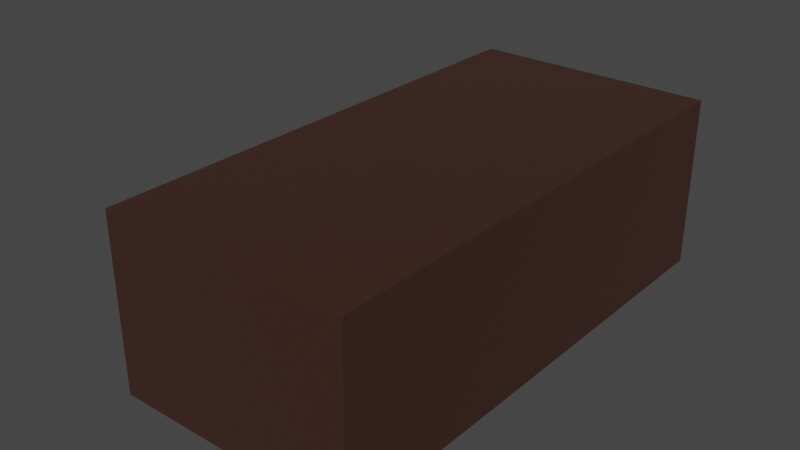 # Source: Desk.blend  (saved by Blender 2.93.21; exported with 4.5.12 LTS)
import bpy
from mathutils import Matrix  # noqa: F401  (used for matrix-valued properties, if any)

bpy.ops.wm.read_factory_settings(use_empty=True)
scene = bpy.context.scene
scene.name = 'Scene'

# ---- collections
col_collection = bpy.data.collections.new('Collection'); scene.collection.children.link(col_collection)

# ---- materials (node trees are filled in below, after node groups)
mat_wood = bpy.data.materials.new('wood')
mat_wood.use_transparent_shadow = False
mat_metal = bpy.data.materials.new('metal')
mat_metal.use_transparent_shadow = False

# ---- material node trees
mat_wood.use_nodes = True; mat_wood.node_tree.nodes.clear()
_N = mat_wood.node_tree.nodes; _L = mat_wood.node_tree.links
n0 = _N.new('ShaderNodeBsdfPrincipled'); n0.name = 'Principled BSDF'; n0.location = (10, 300)
n0.distribution = 'GGX'
n0.subsurface_method = 'BURLEY'
n0.inputs[0].default_value = (0.03968, 0.008544, 0.001428, 1.0)
n0.inputs[2].default_value = 0.6425
n0.inputs[3].default_value = 1.45
n0.inputs[13].default_value = 1.0
n0.inputs[27].default_value = (0.0, 0.0, 0.0, 1.0)
n0.inputs[28].default_value = 1.0
n1 = _N.new('ShaderNodeOutputMaterial'); n1.name = 'Material Output'; n1.location = (300, 300)
_L.new(n0.outputs[0], n1.inputs[0])
n1.is_active_output = True
mat_metal.use_nodes = True; mat_metal.node_tree.nodes.clear()
_N = mat_metal.node_tree.nodes; _L = mat_metal.node_tree.links
n0 = _N.new('ShaderNodeBsdfPrincipled'); n0.name = 'Principled BSDF'; n0.location = (10, 300)
n0.distribution = 'GGX'
n0.subsurface_method = 'BURLEY'
n0.inputs[0].default_value = (0.4869, 0.3396, 0.03711, 1.0)
n0.inputs[1].default_value = 1.0
n0.inputs[2].default_value = 0.35
n0.inputs[3].default_value = 1.45
n0.inputs[27].default_value = (0.0, 0.0, 0.0, 1.0)
n0.inputs[28].default_value = 1.0
n1 = _N.new('ShaderNodeOutputMaterial'); n1.name = 'Material Output'; n1.location = (300, 300)
_L.new(n0.outputs[0], n1.inputs[0])
n1.is_active_output = True

# ---- world
world_world = bpy.data.worlds.new('World'); scene.world = world_world
world_world.use_nodes = True; world_world.node_tree.nodes.clear()
_N = world_world.node_tree.nodes; _L = world_world.node_tree.links
n0 = _N.new('ShaderNodeOutputWorld'); n0.name = 'World Output'; n0.location = (300, 300)
n1 = _N.new('ShaderNodeBackground'); n1.name = 'Background'; n1.location = (10, 300)
n1.inputs[0].default_value = (0.05088, 0.05088, 0.05088, 1.0)
_L.new(n1.outputs[0], n0.inputs[0])
n0.is_active_output = True
world_world.color = (0.05088, 0.05088, 0.05088)
world_world.use_sun_shadow = False
world_world.sun_shadow_jitter_overblur = 0.0

# ---- meshes
me_cube_001 = bpy.data.meshes.new('Cube.001')
me_cube_001.from_pydata([(-1.0, -0.9063, -1.075), (-1.0, -0.9063, 0.8998), (-1.0, 0.9063, -1.075), (-1.0, 0.9063, 0.8998), (1.0, -1.0, -1.169), (1.0, -1.0, 0.9935), (1.0, 1.0, -1.169), (1.0, 1.0, 0.9935), (-1.0, 1.0, -1.169), (-1.0, -1.0, -1.169), (-1.0, -1.0, 0.9935), (-1.0, 1.0, 0.9935), (-1.0, -0.9063, -1.075), (-1.0, -0.9063, 0.8998), (-1.0, 0.9063, -1.075), (-1.0, 0.9063, 0.8998), (-1.073, -0.7324, -0.4722), (-1.0, -0.9063, -0.3932), (-1.0, -0.9063, 0.2178), (-1.0, -0.9063, 0.2968), (-1.0, 0.9063, 0.2968), (-1.0, 0.9063, 0.2178), (-1.0, 0.9063, -0.3932), (-1.073, 0.7324, -0.4722), (-1.032, -0.1082, 0.5808), (-1.032, -0.1082, 0.6158), (-1.032, 0.1082, 0.6158), (-1.032, 0.1082, 0.5808), (-1.035, -0.1082, -0.1058), (-1.035, -0.1082, -0.06963), (-1.035, 0.1082, -0.06963), (-1.035, 0.1082, -0.1058), (-1.647, 0.1082, -0.7912), (-1.647, -0.1082, -0.7912), (-1.647, 0.1082, -0.7563), (-1.647, -0.1082, -0.7563), (-1.032, -0.9063, 0.2968), (-1.032, -0.9063, 0.8998), (-1.032, 0.9063, 0.8998), (-1.032, 0.9063, 0.2968), (-1.035, -0.9063, -0.3932), (-1.035, -0.9063, 0.2178), (-1.035, 0.9063, 0.2178), (-1.035, 0.9063, -0.3932), (-1.647, 0.9063, -1.075), (-1.647, -0.9063, -1.075), (-1.574, 0.7324, -0.4722), (-1.574, -0.7324, -0.4722), (-1.045, -0.1082, 0.5808), (-1.045, -0.1082, 0.6158), (-1.045, 0.1082, 0.6158), (-1.045, 0.1082, 0.5808), (-1.048, -0.1082, -0.1058), (-1.048, -0.1082, -0.06963), (-1.048, 0.1082, -0.06963), (-1.048, 0.1082, -0.1058), (-1.66, 0.1082, -0.7912), (-1.66, -0.1082, -0.7912), (-1.66, 0.1082, -0.7563), (-1.66, -0.1082, -0.7563), (-1.647, -0.9063, -0.4722), (-1.0, -0.9063, -0.4722), (-1.0, 0.9063, -0.4722), (-1.647, 0.9063, -0.4722), (-1.073, -0.7324, -0.9644), (-1.073, 0.7324, -0.9644), (-1.574, -0.7324, -0.9644), (-1.574, 0.7324, -0.9644), (-0.9585, -0.9063, -0.4722), (-0.9585, -0.9063, -0.3932), (-0.9585, -0.9063, 0.2178), (-0.9585, -0.9063, 0.2968), (-0.9585, 0.9063, 0.2968), (-0.9585, 0.9063, 0.2178), (-0.9585, 0.9063, -0.3932), (-0.9585, 0.9063, -0.4722), (1.008, 1.006, 1.035), (0.9644, 0.9246, 0.9613), (1.008, -6.789, 1.035), (0.9644, -6.707, 0.9613), (-1.008, 1.006, 1.035), (-0.9644, 0.9246, 0.9613), (-1.008, -6.789, 1.035), (-0.9644, -6.707, 0.9613), (-1.008, 1.006, 0.9613), (-1.008, -6.789, 0.9613), (1.008, 1.006, 0.9613), (1.008, -6.789, 0.9613), (-1.008, -6.789, -1.172), (1.008, -6.789, -1.172), (1.008, 1.006, -1.172), (-0.9644, -6.707, -1.172), (0.9644, -6.707, -1.172), (0.9644, 0.9246, -1.172)], [], [(8, 11, 7, 6), (6, 7, 5, 4), (4, 5, 10, 9), (8, 6, 4, 9), (7, 11, 10, 5), (0, 2, 8, 9), (1, 0, 9, 10), (3, 1, 10, 11), (2, 3, 11, 8), (19, 13, 37, 36), (14, 12, 45, 44), (18, 19, 71, 70), (18, 21, 42, 41), (20, 21, 73, 72), (26, 27, 51, 50), (15, 20, 39, 38), (20, 19, 36, 39), (13, 15, 38, 37), (30, 31, 55, 54), (21, 22, 43, 42), (17, 18, 41, 40), (22, 17, 40, 43), (32, 33, 57, 56), (62, 14, 44, 63), (46, 47, 66, 67), (12, 61, 60, 45), (25, 24, 36, 37), (26, 25, 37, 38), (27, 26, 38, 39), (24, 27, 39, 36), (29, 28, 40, 41), (31, 30, 42, 43), (28, 31, 43, 40), (30, 29, 41, 42), (33, 32, 44, 45), (32, 34, 63, 44), (35, 33, 45, 60), (34, 35, 60, 63), (48, 49, 50, 51), (52, 53, 54, 55), (57, 59, 58, 56), (34, 32, 56, 58), (31, 28, 52, 55), (27, 24, 48, 51), (33, 35, 59, 57), (24, 25, 49, 48), (29, 30, 54, 53), (28, 29, 53, 52), (35, 34, 58, 59), (25, 26, 50, 49), (23, 16, 61, 62), (47, 46, 63, 60), (46, 23, 62, 63), (16, 47, 60, 61), (64, 65, 67, 66), (23, 46, 67, 65), (16, 23, 65, 64), (47, 16, 64, 66), (68, 69, 74, 75), (70, 71, 72, 73), (61, 17, 69, 68), (21, 18, 70, 73), (62, 61, 68, 75), (19, 20, 72, 71), (17, 22, 74, 69), (22, 62, 75, 74), (76, 80, 82, 78), (87, 78, 82, 85), (85, 82, 80, 84), (81, 77, 79, 83), (86, 76, 78, 87), (84, 80, 76, 86), (81, 83, 85, 84), (77, 81, 84, 86), (87, 85, 88, 89), (83, 79, 92, 91), (91, 92, 89, 88), (92, 93, 90, 89), (85, 83, 91, 88), (79, 77, 93, 92), (86, 87, 89, 90), (77, 86, 90, 93)])
me_cube_001.polygons.foreach_set('material_index', [0, 0, 0, 0, 0, 0, 0, 0, 0, 0, 0, 0, 0, 0, 1, 0, 0, 0, 1, 0, 0, 0, 1, 0, 0, 0, 0, 0, 0, 0, 0, 0, 0, 0, 0, 0, 0, 0, 1, 1, 1, 1, 1, 1, 1, 1, 1, 1, 1, 1, 0, 0, 0, 0, 0, 0, 0, 0, 0, 0, 0, 0, 0, 0, 0, 0, 0, 0, 0, 0, 0, 0, 0, 0, 0, 0, 0, 0, 0, 0, 0, 0])
_uv = me_cube_001.uv_layers.new(name='UVMap')
_uv.uv.foreach_set('vector', [0.375, 0.25, 0.625, 0.25, 0.625, 0.5, 0.375, 0.5, 0.375, 0.5, 0.625, 0.5, 0.625, 0.75, 0.375, 0.75, 0.375, 0.75, 0.625, 0.75, 0.625, 1.0, 0.375, 1.0, 0.125, 0.5, 0.375, 0.5, 0.375, 0.75, 0.125, 0.75, 0.625, 0.5, 0.875, 0.5, 0.875, 0.75, 0.625, 0.75, 0.3858, 0.01171, 0.3858, 0.2383, 0.375, 0.25, 0.375, 0.0, 0.6142, 0.01171, 0.3858, 0.01171, 0.375, 0.0, 0.625, 0.0, 0.6142, 0.2383, 0.6142, 0.01171, 0.625, 0.0, 0.625, 0.25, 0.3858, 0.2383, 0.6142, 0.2383, 0.625, 0.25, 0.375, 0.25, 0.0, 0.0, 0.0, 0.0, 0.0, 0.0, 0.0, 0.0, 0.0, 0.0, 0.0, 0.0, 0.0, 0.0, 0.0, 0.0, 0.0, 0.0, 0.0, 0.0, 0.0, 0.0, 0.0, 0.0, 0.5228, 0.01171, 0.5228, 0.2383, 0.5228, 0.2383, 0.5228, 0.01171, 0.0, 0.0, 0.0, 0.0, 0.0, 0.0, 0.0, 0.0, 0.6002, 0.2152, 0.5825, 0.2152, 0.5825, 0.2152, 0.6002, 0.2152, 0.0, 0.0, 0.0, 0.0, 0.0, 0.0, 0.0, 0.0, 0.5685, 0.2383, 0.5685, 0.01171, 0.5685, 0.01171, 0.5685, 0.2383, 0.0, 0.0, 0.0, 0.0, 0.0, 0.0, 0.0, 0.0, 0.509, 0.2152, 0.491, 0.2152, 0.491, 0.2152, 0.509, 0.2152, 0.0, 0.0, 0.0, 0.0, 0.0, 0.0, 0.0, 0.0, 0.0, 0.0, 0.0, 0.0, 0.0, 0.0, 0.0, 0.0, 0.4772, 0.2383, 0.4772, 0.01171, 0.4772, 0.01171, 0.4772, 0.2383, 0.3998, 0.2152, 0.3998, 0.03483, 0.3998, 0.03483, 0.3998, 0.2152, 0.0, 0.0, 0.0, 0.0, 0.0, 0.0, 0.0, 0.0, 0.4315, 0.2166, 0.4315, 0.03345, 0.4315, 0.03345, 0.4315, 0.2166, 0.0, 0.0, 0.0, 0.0, 0.0, 0.0, 0.0, 0.0, 0.6002, 0.03483, 0.5825, 0.03483, 0.5685, 0.01171, 0.6142, 0.01171, 0.6002, 0.2152, 0.6002, 0.03483, 0.6142, 0.01171, 0.6142, 0.2383, 0.5825, 0.2152, 0.6002, 0.2152, 0.6142, 0.2383, 0.5685, 0.2383, 0.5825, 0.03483, 0.5825, 0.2152, 0.5685, 0.2383, 0.5685, 0.01171, 0.509, 0.03483, 0.491, 0.03483, 0.4772, 0.01171, 0.5228, 0.01171, 0.491, 0.2152, 0.509, 0.2152, 0.5228, 0.2383, 0.4772, 0.2383, 0.491, 0.03483, 0.491, 0.2152, 0.4772, 0.2383, 0.4772, 0.01171, 0.509, 0.2152, 0.509, 0.03483, 0.5228, 0.01171, 0.5228, 0.2383, 0.3998, 0.03483, 0.3998, 0.2152, 0.3858, 0.2383, 0.3858, 0.01171, 0.3998, 0.2152, 0.4175, 0.2152, 0.4315, 0.2383, 0.3858, 0.2383, 0.4175, 0.03483, 0.3998, 0.03483, 0.3858, 0.01171, 0.4315, 0.01171, 0.4175, 0.2152, 0.4175, 0.03483, 0.4315, 0.01171, 0.4315, 0.2383, 0.5825, 0.03483, 0.6002, 0.03483, 0.6002, 0.2152, 0.5825, 0.2152, 0.491, 0.03483, 0.509, 0.03483, 0.509, 0.2152, 0.491, 0.2152, 0.3998, 0.03483, 0.4175, 0.03483, 0.4175, 0.2152, 0.3998, 0.2152, 0.4175, 0.2152, 0.3998, 0.2152, 0.3998, 0.2152, 0.4175, 0.2152, 0.491, 0.2152, 0.491, 0.03483, 0.491, 0.03483, 0.491, 0.2152, 0.5825, 0.2152, 0.5825, 0.03483, 0.5825, 0.03483, 0.5825, 0.2152, 0.3998, 0.03483, 0.4175, 0.03483, 0.4175, 0.03483, 0.3998, 0.03483, 0.5825, 0.03483, 0.6002, 0.03483, 0.6002, 0.03483, 0.5825, 0.03483, 0.509, 0.03483, 0.509, 0.2152, 0.509, 0.2152, 0.509, 0.03483, 0.491, 0.03483, 0.509, 0.03483, 0.509, 0.03483, 0.491, 0.03483, 0.4175, 0.03483, 0.4175, 0.2152, 0.4175, 0.2152, 0.4175, 0.03483, 0.6002, 0.03483, 0.6002, 0.2152, 0.6002, 0.2152, 0.6002, 0.03483, 0.4315, 0.2166, 0.4315, 0.03345, 0.4315, 0.01171, 0.4315, 0.2383, 0.4315, 0.03345, 0.4315, 0.2166, 0.4315, 0.2383, 0.4315, 0.01171, 0.4315, 0.2166, 0.4315, 0.2166, 0.4315, 0.2383, 0.4315, 0.2383, 0.4315, 0.03345, 0.4315, 0.03345, 0.4315, 0.01171, 0.4315, 0.01171, 0.4315, 0.03345, 0.4315, 0.2166, 0.4315, 0.2166, 0.4315, 0.03345, 0.4315, 0.2166, 0.4315, 0.2166, 0.4315, 0.2166, 0.4315, 0.2166, 0.4315, 0.03345, 0.4315, 0.2166, 0.4315, 0.2166, 0.4315, 0.03345, 0.4315, 0.03345, 0.4315, 0.03345, 0.4315, 0.03345, 0.4315, 0.03345, 0.4315, 0.01171, 0.4772, 0.01171, 0.4772, 0.2383, 0.4315, 0.2383, 0.5228, 0.01171, 0.5685, 0.01171, 0.5685, 0.2383, 0.5228, 0.2383, 0.0, 0.0, 0.0, 0.0, 0.0, 0.0, 0.0, 0.0, 0.5228, 0.2383, 0.5228, 0.01171, 0.5228, 0.01171, 0.5228, 0.2383, 0.4315, 0.2383, 0.4315, 0.01171, 0.4315, 0.01171, 0.4315, 0.2383, 0.5685, 0.01171, 0.5685, 0.2383, 0.5685, 0.2383, 0.5685, 0.01171, 0.4772, 0.01171, 0.4772, 0.2383, 0.4772, 0.2383, 0.4772, 0.01171, 0.0, 0.0, 0.0, 0.0, 0.0, 0.0, 0.0, 0.0, 0.625, 0.5, 0.875, 0.5, 0.875, 0.75, 0.625, 0.75, 0.375, 0.75, 0.625, 0.75, 0.625, 1.0, 0.375, 1.0, 0.375, 0.0, 0.625, 0.0, 0.625, 0.25, 0.375, 0.25, 0.1304, 0.5026, 0.3696, 0.5026, 0.3696, 0.7474, 0.1304, 0.7474, 0.375, 0.5, 0.625, 0.5, 0.625, 0.75, 0.375, 0.75, 0.375, 0.25, 0.625, 0.25, 0.625, 0.5, 0.375, 0.5, 0.1304, 0.5026, 0.1304, 0.7474, 0.125, 0.75, 0.125, 0.5, 0.3696, 0.5026, 0.1304, 0.5026, 0.125, 0.5, 0.375, 0.5, 0.375, 0.75, 0.375, 1.0, 0.375, 1.0, 0.375, 0.75, 0.1304, 0.7474, 0.3696, 0.7474, 0.3696, 0.7474, 0.1304, 0.7474, 0.1304, 0.7474, 0.3696, 0.7474, 0.375, 0.75, 0.125, 0.75, 0.3696, 0.7474, 0.3696, 0.5026, 0.375, 0.5, 0.375, 0.75, 0.125, 0.75, 0.1304, 0.7474, 0.1304, 0.7474, 0.125, 0.75, 0.3696, 0.7474, 0.3696, 0.5026, 0.3696, 0.5026, 0.3696, 0.7474, 0.375, 0.5, 0.375, 0.75, 0.375, 0.75, 0.375, 0.5, 0.3696, 0.5026, 0.375, 0.5, 0.375, 0.5, 0.3696, 0.5026])
me_cube_001.materials.append(mat_wood)
me_cube_001.materials.append(mat_metal)
me_cube_001.use_remesh_fix_poles = True
me_cube_001.use_remesh_preserve_attributes = False
me_cube_001.update()

# ---- objects
ob_desk = bpy.data.objects.new('Desk', me_cube_001)

# ---- transforms, parenting, visibility, modifiers, constraints
ob_desk.location = (0.0, 2.386, 1.886)
ob_desk.scale = (1.546, 0.8253, 1.0)

# ---- collection membership
col_collection.objects.link(ob_desk)

# ---- scene / render settings (as saved in the file)
scene.frame_start = 1; scene.frame_end = 250; scene.frame_set(73)
scene.render.engine = 'BLENDER_EEVEE_NEXT'
scene.cycles.use_denoising = False
scene.cycles.samples = 128
scene.cycles.sampling_pattern = 'TABULATED_SOBOL'
scene.cycles.use_adaptive_sampling = False
scene.cycles.use_light_tree = False
scene.view_settings.view_transform = 'Filmic'
bpy.context.view_layer.update()

# ---- added for rendering (the .blend has no active camera and no usable light): camera, sun
cam_auto = bpy.data.cameras.new('AutoCamera')
cam_auto.lens = 50.0
cam_auto.sensor_width = 36.0
cam_auto.clip_end = 1000.0
ob_auto_camera = bpy.data.objects.new('AutoCamera', cam_auto)
scene.collection.objects.link(ob_auto_camera)
ob_auto_camera.location = (6.8557, -8.83132, 7.70544)
ob_auto_camera.rotation_euler = (1.09748, -7.21219e-08, 0.694738)
scene.camera = ob_auto_camera
light_auto_sun = bpy.data.lights.new('AutoSun', 'SUN')
light_auto_sun.energy = 3.0
light_auto_sun.angle = 0.0523599
ob_auto_sun = bpy.data.objects.new('AutoSun', light_auto_sun)
scene.collection.objects.link(ob_auto_sun)
ob_auto_sun.rotation_euler = (0.872665, 0.174533, 0.523599)
bpy.context.view_layer.update()
